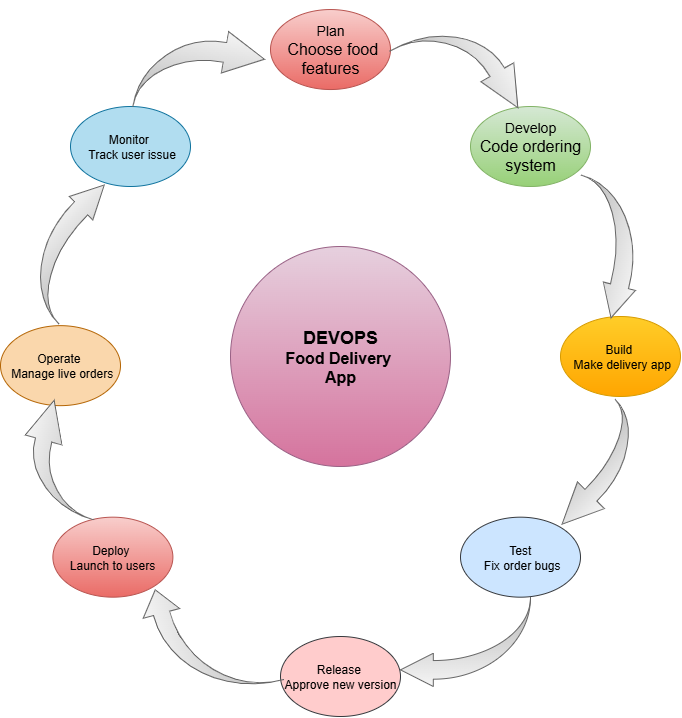

The diagram above was exported from draw.io. Its source (the exported page's mxGraphModel, read from the mxfile embedded in the PNG):
<mxGraphModel dx="1489" dy="803" grid="1" gridSize="10" guides="1" tooltips="1" connect="1" arrows="1" fold="1" page="1" pageScale="1" pageWidth="850" pageHeight="1100" math="0" shadow="0">
  <root>
    <mxCell id="0" />
    <mxCell id="1" parent="0" />
    <mxCell id="b5iJf4C6jsjuCwmmGVUp-6" value="Build&amp;nbsp;&lt;div&gt;&amp;nbsp;Make delivery app&lt;/div&gt;" style="ellipse;whiteSpace=wrap;html=1;fillColor=#ffcd28;strokeColor=#d79b00;gradientColor=#ffa500;" vertex="1" parent="1">
      <mxGeometry x="690" y="410" width="120" height="80" as="geometry" />
    </mxCell>
    <mxCell id="b5iJf4C6jsjuCwmmGVUp-7" value="&lt;font style=&quot;color: light-dark(rgb(0, 0, 0), rgb(255, 255, 255));&quot;&gt;Deploy&amp;nbsp;&lt;/font&gt;&lt;div&gt;&lt;span style=&quot;background-color: transparent;&quot;&gt;&lt;font style=&quot;color: light-dark(rgb(0, 0, 0), rgb(255, 255, 255));&quot;&gt;Launch to users&lt;/font&gt;&lt;/span&gt;&lt;/div&gt;" style="ellipse;whiteSpace=wrap;html=1;fillColor=#f8cecc;strokeColor=#b85450;gradientColor=#ea6b66;" vertex="1" parent="1">
      <mxGeometry x="182.39" y="610.67" width="120" height="80" as="geometry" />
    </mxCell>
    <mxCell id="b5iJf4C6jsjuCwmmGVUp-8" value="&lt;div&gt;Operate&amp;nbsp;&lt;/div&gt;&lt;div&gt;&amp;nbsp;Manage live orders&lt;/div&gt;" style="ellipse;whiteSpace=wrap;html=1;fillColor=#fad7ac;strokeColor=#b46504;" vertex="1" parent="1">
      <mxGeometry x="130" y="419.15" width="120" height="80" as="geometry" />
    </mxCell>
    <mxCell id="b5iJf4C6jsjuCwmmGVUp-9" value="Monitor&amp;nbsp;&lt;div&gt;&amp;nbsp;Track user issue&lt;/div&gt;" style="ellipse;whiteSpace=wrap;html=1;fillColor=#b1ddf0;strokeColor=#10739e;" vertex="1" parent="1">
      <mxGeometry x="200" y="200" width="120" height="80" as="geometry" />
    </mxCell>
    <mxCell id="b5iJf4C6jsjuCwmmGVUp-10" value="&lt;font style=&quot;font-size: 14px;&quot;&gt;Develop&lt;/font&gt;&lt;div&gt;&lt;div&gt;&lt;font size=&quot;3&quot;&gt;Code ordering system&lt;/font&gt;&lt;/div&gt;&lt;/div&gt;" style="ellipse;whiteSpace=wrap;html=1;fillColor=#d5e8d4;strokeColor=#82b366;gradientColor=#97d077;" vertex="1" parent="1">
      <mxGeometry x="600" y="200" width="120" height="80" as="geometry" />
    </mxCell>
    <mxCell id="b5iJf4C6jsjuCwmmGVUp-11" value="&lt;font style=&quot;font-size: 14px;&quot;&gt;Plan&lt;/font&gt;&lt;div&gt;&lt;font size=&quot;3&quot;&gt;&amp;nbsp;Choose food features&lt;/font&gt;&lt;/div&gt;" style="ellipse;whiteSpace=wrap;html=1;fillColor=#f8cecc;strokeColor=#b85450;gradientColor=#ea6b66;" vertex="1" parent="1">
      <mxGeometry x="400" y="103.03" width="120" height="80" as="geometry" />
    </mxCell>
    <mxCell id="b5iJf4C6jsjuCwmmGVUp-12" value="Release&amp;nbsp;&lt;div&gt;Approve new version&lt;/div&gt;" style="ellipse;whiteSpace=wrap;html=1;fillColor=#ffcccc;strokeColor=#36393d;" vertex="1" parent="1">
      <mxGeometry x="410" y="730" width="120" height="80" as="geometry" />
    </mxCell>
    <mxCell id="b5iJf4C6jsjuCwmmGVUp-13" value="&amp;nbsp;Test&amp;nbsp;&lt;div&gt;&amp;nbsp;Fix order bugs&lt;/div&gt;" style="ellipse;whiteSpace=wrap;html=1;fillColor=#cce5ff;strokeColor=#36393d;" vertex="1" parent="1">
      <mxGeometry x="590" y="610.67" width="120" height="80" as="geometry" />
    </mxCell>
    <mxCell id="b5iJf4C6jsjuCwmmGVUp-20" value="" style="html=1;shadow=0;dashed=0;align=center;verticalAlign=middle;shape=mxgraph.arrows2.jumpInArrow;dy=10.03;dx=40.12;arrowHead=41.94;rotation=10;fillColor=#f5f5f5;gradientColor=#b3b3b3;strokeColor=#666666;" vertex="1" parent="1">
      <mxGeometry x="269.1" y="120.88" width="121.55" height="90.58" as="geometry" />
    </mxCell>
    <mxCell id="b5iJf4C6jsjuCwmmGVUp-23" value="" style="html=1;shadow=0;dashed=0;align=center;verticalAlign=middle;shape=mxgraph.arrows2.jumpInArrow;dy=8.4;dx=24.37;arrowHead=37.67;direction=north;rotation=-15;fillColor=#f5f5f5;gradientColor=#b3b3b3;strokeColor=#666666;" vertex="1" parent="1">
      <mxGeometry x="280" y="670.65" width="120" height="120.02" as="geometry" />
    </mxCell>
    <mxCell id="b5iJf4C6jsjuCwmmGVUp-24" value="" style="html=1;shadow=0;dashed=0;align=center;verticalAlign=middle;shape=mxgraph.arrows2.jumpInArrow;dy=9.32;dx=32.82;arrowHead=33.24;direction=west;fillColor=#f5f5f5;gradientColor=#b3b3b3;strokeColor=#666666;" vertex="1" parent="1">
      <mxGeometry x="530" y="690.67" width="130" height="89.33" as="geometry" />
    </mxCell>
    <mxCell id="b5iJf4C6jsjuCwmmGVUp-28" value="" style="html=1;shadow=0;dashed=0;align=center;verticalAlign=middle;shape=mxgraph.arrows2.jumpInArrow;dy=8.41;dx=40.96;arrowHead=38;direction=south;rotation=-30;fillColor=#f5f5f5;gradientColor=#b3b3b3;strokeColor=#666666;" vertex="1" parent="1">
      <mxGeometry x="540.51" y="111.67" width="101.81" height="113.06" as="geometry" />
    </mxCell>
    <mxCell id="b5iJf4C6jsjuCwmmGVUp-35" value="" style="html=1;shadow=0;dashed=0;align=center;verticalAlign=middle;shape=mxgraph.arrows2.jumpInArrow;dy=9.32;dx=32.82;arrowHead=33.24;direction=west;rotation=-75;fillColor=#f5f5f5;gradientColor=#b3b3b3;strokeColor=#666666;" vertex="1" parent="1">
      <mxGeometry x="668.28" y="300.8" width="130.34" height="82.59" as="geometry" />
    </mxCell>
    <mxCell id="b5iJf4C6jsjuCwmmGVUp-36" value="" style="html=1;shadow=0;dashed=0;align=center;verticalAlign=middle;shape=mxgraph.arrows2.jumpInArrow;dy=8.41;dx=40.96;arrowHead=38;direction=south;rotation=45;fillColor=#f5f5f5;gradientColor=#b3b3b3;strokeColor=#666666;" vertex="1" parent="1">
      <mxGeometry x="690" y="499.15" width="69.6" height="125.79" as="geometry" />
    </mxCell>
    <mxCell id="b5iJf4C6jsjuCwmmGVUp-37" value="" style="html=1;shadow=0;dashed=0;align=center;verticalAlign=middle;shape=mxgraph.arrows2.jumpInArrow;dy=9.32;dx=32.82;arrowHead=33.24;direction=west;rotation=-225;fillColor=#f5f5f5;gradientColor=#b3b3b3;strokeColor=#666666;" vertex="1" parent="1">
      <mxGeometry x="139.99514416593834" y="300.8023185667672" width="130.34" height="82.59" as="geometry" />
    </mxCell>
    <mxCell id="b5iJf4C6jsjuCwmmGVUp-38" value="" style="html=1;shadow=0;dashed=0;align=center;verticalAlign=middle;shape=mxgraph.arrows2.jumpInArrow;dy=8.41;dx=40.96;arrowHead=38;direction=north;rotation=15;fillColor=#f5f5f5;gradientColor=#b3b3b3;strokeColor=#666666;" vertex="1" parent="1">
      <mxGeometry x="150.17" y="498.71" width="88.64" height="105" as="geometry" />
    </mxCell>
    <mxCell id="b5iJf4C6jsjuCwmmGVUp-42" value="&lt;b&gt;&lt;font style=&quot;font-size: 18px;&quot;&gt;DEVOPS&lt;/font&gt;&lt;/b&gt;&lt;div&gt;&lt;b&gt;&lt;font size=&quot;3&quot;&gt;Food Delivery&amp;nbsp;&lt;/font&gt;&lt;/b&gt;&lt;/div&gt;&lt;div&gt;&lt;b&gt;&lt;font size=&quot;3&quot;&gt;App&lt;/font&gt;&lt;/b&gt;&lt;/div&gt;" style="ellipse;whiteSpace=wrap;html=1;aspect=fixed;fillColor=#e6d0de;gradientColor=#d5739d;strokeColor=#996185;" vertex="1" parent="1">
      <mxGeometry x="360" y="340" width="220" height="220" as="geometry" />
    </mxCell>
  </root>
</mxGraphModel>